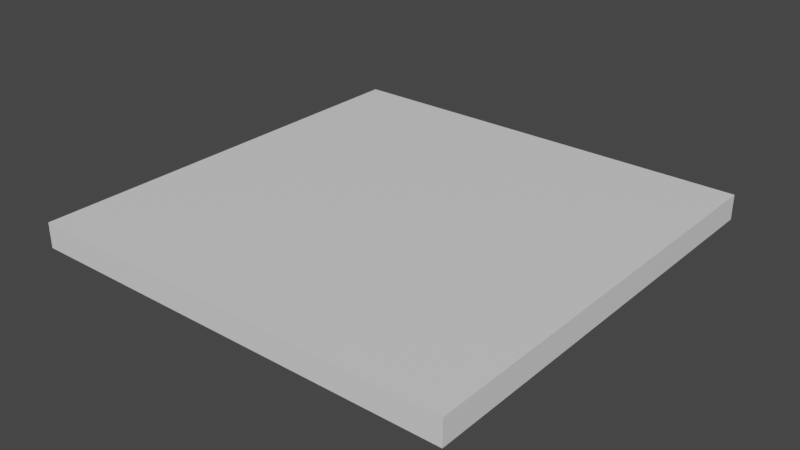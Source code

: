 # Source: ceilingLight1.blend  (saved by Blender 3.0.42; exported with 4.5.12 LTS)
import bpy
from mathutils import Matrix  # noqa: F401  (used for matrix-valued properties, if any)

bpy.ops.wm.read_factory_settings(use_empty=True)
scene = bpy.context.scene
scene.name = 'Scene'

# ---- collections
col_collection = bpy.data.collections.new('Collection'); scene.collection.children.link(col_collection)

# ---- materials (node trees are filled in below, after node groups)
mat_base_material = bpy.data.materials.new('Base Material')
mat_base_material.use_transparent_shadow = False
mat_light_material = bpy.data.materials.new('Light Material')
mat_light_material.use_transparent_shadow = False

# ---- material node trees
mat_base_material.use_nodes = True; mat_base_material.node_tree.nodes.clear()
_N = mat_base_material.node_tree.nodes; _L = mat_base_material.node_tree.links
n0 = _N.new('ShaderNodeBsdfPrincipled'); n0.name = 'Principled BSDF'; n0.location = (10, 300)
n0.distribution = 'GGX'
n0.subsurface_method = 'RANDOM_WALK_SKIN'
n0.inputs[3].default_value = 1.45
n0.inputs[27].default_value = (0.0, 0.0, 0.0, 1.0)
n0.inputs[28].default_value = 1.0
n1 = _N.new('ShaderNodeOutputMaterial'); n1.name = 'Material Output'; n1.location = (300, 300)
_L.new(n0.outputs[0], n1.inputs[0])
n1.is_active_output = True
mat_light_material.use_nodes = True; mat_light_material.node_tree.nodes.clear()
_N = mat_light_material.node_tree.nodes; _L = mat_light_material.node_tree.links
n0 = _N.new('ShaderNodeBsdfPrincipled'); n0.name = 'Principled BSDF'; n0.location = (10, 300)
n0.distribution = 'GGX'
n0.subsurface_method = 'RANDOM_WALK_SKIN'
n0.inputs[3].default_value = 1.45
n0.inputs[27].default_value = (0.0, 0.0, 0.0, 1.0)
n0.inputs[28].default_value = 1.0
n1 = _N.new('ShaderNodeOutputMaterial'); n1.name = 'Material Output'; n1.location = (300, 300)
_L.new(n0.outputs[0], n1.inputs[0])
n1.is_active_output = True

# ---- world
world_world = bpy.data.worlds.new('World'); scene.world = world_world
world_world.use_nodes = True; world_world.node_tree.nodes.clear()
_N = world_world.node_tree.nodes; _L = world_world.node_tree.links
n0 = _N.new('ShaderNodeOutputWorld'); n0.name = 'World Output'; n0.location = (300, 300)
n1 = _N.new('ShaderNodeBackground'); n1.name = 'Background'; n1.location = (10, 300)
n1.inputs[0].default_value = (0.05088, 0.05088, 0.05088, 1.0)
_L.new(n1.outputs[0], n0.inputs[0])
n0.is_active_output = True
world_world.color = (0.05088, 0.05088, 0.05088)
world_world.use_sun_shadow = False
world_world.sun_shadow_jitter_overblur = 0.0

# ---- meshes
me_cube_001 = bpy.data.meshes.new('Cube.001')
me_cube_001.from_pydata([(-1.0, -1.0, -1.0), (-0.8239, -0.7718, 1.662), (-1.0, -1.0, 1.0), (-1.0, 1.0, -1.0), (-0.794, -0.7815, 1.662), (-1.0, 1.0, 1.0), (1.0, -1.0, -1.0), (-0.7755, -0.8069, 1.662), (1.0, -1.0, 1.0), (1.0, 1.0, -1.0), (-0.7755, -0.8383, 1.662), (1.0, 1.0, 1.0), (-0.9, -0.9, 1.0), (-0.794, -0.8637, 1.662), (-0.9, 0.9, 1.0), (0.9, 0.9, 1.0), (-0.8239, -0.8734, 1.662), (0.9, -0.9, 1.0), (-0.8537, -0.8637, 1.662), (-0.8722, -0.8383, 1.662), (-0.8722, -0.8069, 1.662), (-0.8537, -0.7815, 1.662), (0.8239, -0.7718, 1.662), (0.794, -0.7815, 1.662), (0.7755, -0.8069, 1.662), (0.7755, -0.8383, 1.662), (0.794, -0.8637, 1.662), (0.8239, -0.8734, 1.662), (0.8537, -0.8637, 1.662), (0.8722, -0.8383, 1.662), (0.8722, -0.8069, 1.662), (0.8537, -0.7815, 1.662), (-0.8239, 0.7718, 1.662), (-0.794, 0.7815, 1.662), (-0.7755, 0.8069, 1.662), (-0.7755, 0.8383, 1.662), (-0.794, 0.8637, 1.662), (-0.8239, 0.8734, 1.662), (-0.8537, 0.8637, 1.662), (-0.8722, 0.8383, 1.662), (-0.8722, 0.8069, 1.662), (-0.8537, 0.7815, 1.662), (0.8239, 0.7718, 1.662), (0.794, 0.7815, 1.662), (0.7755, 0.8069, 1.662), (0.7755, 0.8383, 1.662), (0.794, 0.8637, 1.662), (0.8239, 0.8734, 1.662), (0.8537, 0.8637, 1.662), (0.8722, 0.8383, 1.662), (0.8722, 0.8069, 1.662), (0.8537, 0.7815, 1.662), (0.8537, -0.7815, 1.0), (-0.794, 0.7815, 1.0), (-0.8537, -0.8637, 1.0), (-0.794, -0.8637, 1.0), (-0.8239, -0.8734, 1.0), (0.7755, -0.8383, 1.0), (-0.7755, -0.8069, 1.0), (0.7755, -0.8069, 1.0), (-0.8239, 0.7718, 1.0), (0.794, -0.8637, 1.0), (-0.7755, -0.8383, 1.0), (0.794, -0.7815, 1.0), (0.794, 0.7815, 1.0), (0.8239, -0.7718, 1.0), (0.8239, 0.7718, 1.0), (0.8537, 0.7815, 1.0), (0.8239, -0.8734, 1.0), (0.8722, -0.8383, 1.0), (0.8722, -0.8069, 1.0), (0.8722, 0.8069, 1.0), (0.8722, 0.8383, 1.0), (-0.7755, 0.8069, 1.0), (0.8537, -0.8637, 1.0), (-0.7755, 0.8383, 1.0), (-0.794, 0.8637, 1.0), (-0.8239, 0.8734, 1.0), (-0.8537, 0.8637, 1.0), (-0.8722, -0.8383, 1.0), (-0.8722, -0.8069, 1.0), (-0.8722, 0.8069, 1.0), (-0.8722, 0.8383, 1.0), (-0.8537, 0.7815, 1.0), (-0.8537, -0.7815, 1.0), (-0.8239, -0.7718, 1.0), (0.7755, 0.8383, 1.0), (0.794, 0.8637, 1.0), (0.8537, 0.8637, 1.0), (0.8239, 0.8734, 1.0), (-0.794, -0.7815, 1.0), (0.7755, 0.8069, 1.0)], [], [(0, 2, 5, 3), (3, 5, 11, 9), (9, 11, 8, 6), (6, 8, 2, 0), (3, 9, 6, 0), (5, 2, 12, 14), (17, 15, 88, 72, 71, 67, 66, 65, 52, 70, 69, 74), (78, 14, 12, 54, 79, 80, 84, 85, 60, 83, 81, 82), (88, 15, 14, 78, 77, 76, 75, 73, 53, 60, 85, 90, 58, 62, 55, 56, 54, 12, 17, 74, 68, 61, 57, 59, 63, 65, 66, 64, 91, 86, 87, 89), (2, 8, 17, 12), (11, 5, 14, 15), (8, 11, 15, 17), (85, 1, 4, 90), (90, 4, 7, 58), (58, 7, 10, 62), (62, 10, 13, 55), (55, 13, 16, 56), (56, 16, 18, 54), (54, 18, 19, 79), (79, 19, 20, 80), (80, 20, 21, 84), (84, 21, 1, 85), (13, 10, 7, 4, 1, 21, 20, 19, 18, 16), (63, 23, 22, 65), (59, 24, 23, 63), (57, 25, 24, 59), (61, 26, 25, 57), (68, 27, 26, 61), (74, 28, 27, 68), (69, 29, 28, 74), (70, 30, 29, 69), (52, 31, 30, 70), (65, 22, 31, 52), (30, 31, 22, 23, 24, 25, 26, 27, 28, 29), (53, 33, 32, 60), (73, 34, 33, 53), (75, 35, 34, 73), (76, 36, 35, 75), (77, 37, 36, 76), (78, 38, 37, 77), (82, 39, 38, 78), (81, 40, 39, 82), (83, 41, 40, 81), (60, 32, 41, 83), (40, 41, 32, 33, 34, 35, 36, 37, 38, 39), (66, 42, 43, 64), (64, 43, 44, 91), (91, 44, 45, 86), (86, 45, 46, 87), (87, 46, 47, 89), (89, 47, 48, 88), (88, 48, 49, 72), (72, 49, 50, 71), (71, 50, 51, 67), (67, 51, 42, 66), (46, 45, 44, 43, 42, 51, 50, 49, 48, 47)])
me_cube_001.polygons.foreach_set('material_index', [0, 0, 0, 0, 0, 0, 1, 1, 1, 0, 0, 0, 0, 0, 0, 0, 0, 0, 0, 0, 0, 0, 0, 0, 0, 0, 0, 0, 0, 0, 0, 0, 0, 0, 0, 0, 0, 0, 0, 0, 0, 0, 0, 0, 0, 0, 0, 0, 0, 0, 0, 0, 0, 0, 0, 0])
_uv = me_cube_001.uv_layers.new(name='UVMap')
_uv.uv.foreach_set('vector', [0.375, 0.0, 0.625, 0.0, 0.625, 0.25, 0.375, 0.25, 0.375, 0.25, 0.625, 0.25, 0.625, 0.5, 0.375, 0.5, 0.375, 0.5, 0.625, 0.5, 0.625, 0.75, 0.375, 0.75, 0.375, 0.75, 0.625, 0.75, 0.625, 1.0, 0.375, 1.0, 0.125, 0.5, 0.375, 0.5, 0.375, 0.75, 0.125, 0.75, 0.625, 0.25, 0.625, 0.0, 0.625, 0.0125, 0.625, 0.2375, 0.625, 0.7625, 0.625, 0.4875, 0.625, 0.4851, 0.625, 0.4915, 0.625, 0.4961, 0.625, 0.4963, 0.625, 0.4923, 0.625, 0.7165, 0.625, 0.7286, 0.625, 0.7389, 0.625, 0.7434, 0.625, 0.7398, 0.625, 0.2654, 0.625, 0.2625, 0.625, 0.0125, 0.625, 0.03469, 0.625, 0.03069, 0.625, 0.03484, 0.625, 0.04471, 0.625, 0.05673, 0.625, 0.2595, 0.625, 0.2554, 0.625, 0.2552, 0.625, 0.2594, 0.625, 0.4851, 0.625, 0.4875, 0.625, 0.2625, 0.625, 0.2654, 0.625, 0.2703, 0.625, 0.2735, 0.625, 0.274, 0.625, 0.2711, 0.625, 0.2656, 0.625, 0.2595, 0.625, 0.05673, 0.625, 0.06677, 0.625, 0.07128, 0.625, 0.06843, 0.625, 0.0589, 0.625, 0.04591, 0.625, 0.03469, 0.625, 0.0125, 0.625, 0.7625, 0.625, 0.7398, 0.625, 0.7287, 0.625, 0.7156, 0.625, 0.7057, 0.625, 0.7024, 0.625, 0.7066, 0.625, 0.7165, 0.625, 0.4923, 0.625, 0.486, 0.625, 0.4802, 0.625, 0.4769, 0.625, 0.477, 0.625, 0.48, 0.625, 1.0, 0.625, 0.75, 0.625, 0.7625, 0.625, 0.9875, 0.625, 0.5, 0.625, 0.25, 0.625, 0.2625, 0.625, 0.4875, 0.625, 0.75, 0.625, 0.5, 0.625, 0.5125, 0.625, 0.7375, 1.0, 0.9185, 1.0, 0.5, 0.9, 0.5, 0.9, 0.9185, 0.9, 0.9185, 0.9, 0.5, 0.8, 0.5, 0.8, 0.9185, 0.8, 0.9185, 0.8, 0.5, 0.7, 0.5, 0.7, 0.9185, 0.7, 0.9185, 0.7, 0.5, 0.6, 0.5, 0.6, 0.9185, 0.6, 0.9185, 0.6, 0.5, 0.5, 0.5, 0.5, 0.9185, 0.5, 0.9185, 0.5, 0.5, 0.4, 0.5, 0.4, 0.9185, 0.4, 0.9185, 0.4, 0.5, 0.3, 0.5, 0.3, 0.9185, 0.3, 0.9185, 0.3, 0.5, 0.2, 0.5, 0.2, 0.9185, 0.2, 0.9185, 0.2, 0.5, 0.1, 0.5, 0.1, 0.9185, 0.1, 0.9185, 0.1, 0.5, -7.451e-08, 0.5, -7.451e-08, 0.9185, 0.8911, 0.05584, 0.9783, 0.1758, 0.9783, 0.3242, 0.8911, 0.4442, 0.75, 0.49, 0.6089, 0.4442, 0.5217, 0.3242, 0.5217, 0.1758, 0.6089, 0.05584, 0.75, 0.01, 0.9, 0.9185, 0.9, 0.5, 1.0, 0.5, 1.0, 0.9185, 0.8, 0.9185, 0.8, 0.5, 0.9, 0.5, 0.9, 0.9185, 0.7, 0.9185, 0.7, 0.5, 0.8, 0.5, 0.8, 0.9185, 0.6, 0.9185, 0.6, 0.5, 0.7, 0.5, 0.7, 0.9185, 0.5, 0.9185, 0.5, 0.5, 0.6, 0.5, 0.6, 0.9185, 0.4, 0.9185, 0.4, 0.5, 0.5, 0.5, 0.5, 0.9185, 0.3, 0.9185, 0.3, 0.5, 0.4, 0.5, 0.4, 0.9185, 0.2, 0.9185, 0.2, 0.5, 0.3, 0.5, 0.3, 0.9185, 0.1, 0.9185, 0.1, 0.5, 0.2, 0.5, 0.2, 0.9185, -7.451e-08, 0.9185, -7.451e-08, 0.5, 0.1, 0.5, 0.1, 0.9185, 0.5217, 0.3242, 0.6089, 0.4442, 0.75, 0.49, 0.8911, 0.4442, 0.9783, 0.3242, 0.9783, 0.1758, 0.8911, 0.05584, 0.75, 0.01, 0.6089, 0.05584, 0.5217, 0.1758, 0.9, 0.9185, 0.9, 0.5, 1.0, 0.5, 1.0, 0.9185, 0.8, 0.9185, 0.8, 0.5, 0.9, 0.5, 0.9, 0.9185, 0.7, 0.9185, 0.7, 0.5, 0.8, 0.5, 0.8, 0.9185, 0.6, 0.9185, 0.6, 0.5, 0.7, 0.5, 0.7, 0.9185, 0.5, 0.9185, 0.5, 0.5, 0.6, 0.5, 0.6, 0.9185, 0.4, 0.9185, 0.4, 0.5, 0.5, 0.5, 0.5, 0.9185, 0.3, 0.9185, 0.3, 0.5, 0.4, 0.5, 0.4, 0.9185, 0.2, 0.9185, 0.2, 0.5, 0.3, 0.5, 0.3, 0.9185, 0.1, 0.9185, 0.1, 0.5, 0.2, 0.5, 0.2, 0.9185, -7.451e-08, 0.9185, -7.451e-08, 0.5, 0.1, 0.5, 0.1, 0.9185, 0.5217, 0.3242, 0.6089, 0.4442, 0.75, 0.49, 0.8911, 0.4442, 0.9783, 0.3242, 0.9783, 0.1758, 0.8911, 0.05584, 0.75, 0.01, 0.6089, 0.05584, 0.5217, 0.1758, 1.0, 0.9185, 1.0, 0.5, 0.9, 0.5, 0.9, 0.9185, 0.9, 0.9185, 0.9, 0.5, 0.8, 0.5, 0.8, 0.9185, 0.8, 0.9185, 0.8, 0.5, 0.7, 0.5, 0.7, 0.9185, 0.7, 0.9185, 0.7, 0.5, 0.6, 0.5, 0.6, 0.9185, 0.6, 0.9185, 0.6, 0.5, 0.5, 0.5, 0.5, 0.9185, 0.5, 0.9185, 0.5, 0.5, 0.4, 0.5, 0.4, 0.9185, 0.4, 0.9185, 0.4, 0.5, 0.3, 0.5, 0.3, 0.9185, 0.3, 0.9185, 0.3, 0.5, 0.2, 0.5, 0.2, 0.9185, 0.2, 0.9185, 0.2, 0.5, 0.1, 0.5, 0.1, 0.9185, 0.1, 0.9185, 0.1, 0.5, -7.451e-08, 0.5, -7.451e-08, 0.9185, 0.8911, 0.05584, 0.9783, 0.1758, 0.9783, 0.3242, 0.8911, 0.4442, 0.75, 0.49, 0.6089, 0.4442, 0.5217, 0.3242, 0.5217, 0.1758, 0.6089, 0.05584, 0.75, 0.01])
me_cube_001.materials.append(mat_base_material)
me_cube_001.materials.append(mat_light_material)
me_cube_001.use_remesh_fix_poles = True
me_cube_001.use_remesh_preserve_attributes = False
me_cube_001.update()

# ---- objects
ob_cube = bpy.data.objects.new('Cube', me_cube_001)

# ---- transforms, parenting, visibility, modifiers, constraints
ob_cube.location = (0.0, 0.0, 0.0)
ob_cube.scale = (0.3202, 0.3202, -0.01852)

# ---- collection membership
col_collection.objects.link(ob_cube)

# ---- scene / render settings (as saved in the file)
scene.frame_start = 1; scene.frame_end = 250; scene.frame_set(1)
scene.render.engine = 'BLENDER_EEVEE_NEXT'
scene.cycles.sampling_pattern = 'TABULATED_SOBOL'
scene.cycles.use_light_tree = False
scene.view_settings.view_transform = 'Filmic'
bpy.context.view_layer.update()

# ---- added for rendering (the .blend has no active camera and no usable light): camera, sun
cam_auto = bpy.data.cameras.new('AutoCamera')
cam_auto.lens = 50.0
cam_auto.sensor_width = 36.0
cam_auto.clip_end = 1000.0
ob_auto_camera = bpy.data.objects.new('AutoCamera', cam_auto)
scene.collection.objects.link(ob_auto_camera)
ob_auto_camera.location = (0.839265, -1.00712, 0.665283)
ob_auto_camera.rotation_euler = (1.09748, -7.21219e-08, 0.694738)
scene.camera = ob_auto_camera
light_auto_sun = bpy.data.lights.new('AutoSun', 'SUN')
light_auto_sun.energy = 3.0
light_auto_sun.angle = 0.0523599
ob_auto_sun = bpy.data.objects.new('AutoSun', light_auto_sun)
scene.collection.objects.link(ob_auto_sun)
ob_auto_sun.rotation_euler = (0.872665, 0.174533, 0.523599)
bpy.context.view_layer.update()
